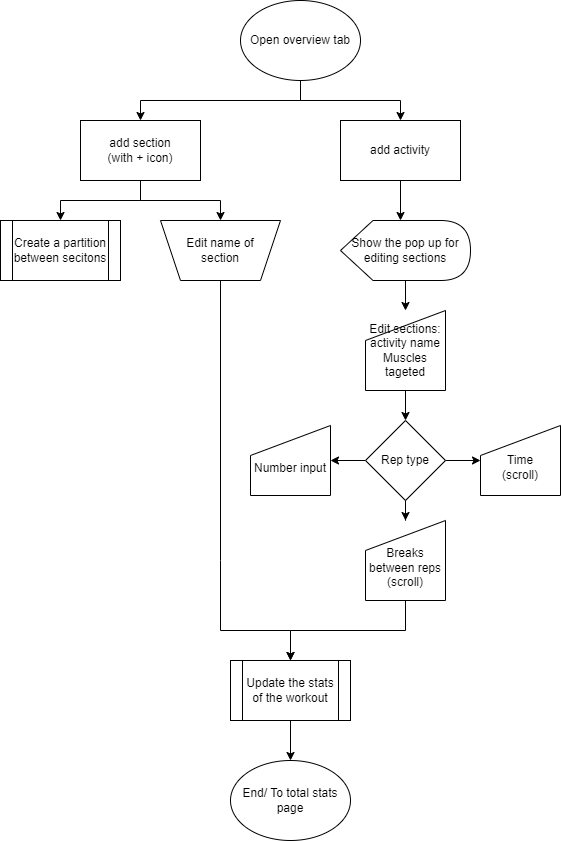

The diagram above was exported from draw.io. Its source (the exported page's mxGraphModel, read from the mxfile embedded in the PNG):
<mxGraphModel dx="924" dy="569" grid="1" gridSize="10" guides="1" tooltips="1" connect="1" arrows="1" fold="1" page="1" pageScale="1" pageWidth="827" pageHeight="1169" math="0" shadow="0">
  <root>
    <mxCell id="0" />
    <mxCell id="1" parent="0" />
    <mxCell id="MHtGLgwzeGhqGJLHWx2T-3" value="" style="edgeStyle=orthogonalEdgeStyle;rounded=0;orthogonalLoop=1;jettySize=auto;html=1;" parent="1" source="MHtGLgwzeGhqGJLHWx2T-1" target="MHtGLgwzeGhqGJLHWx2T-2" edge="1">
      <mxGeometry relative="1" as="geometry">
        <Array as="points">
          <mxPoint x="400" y="140" />
          <mxPoint x="240" y="140" />
        </Array>
      </mxGeometry>
    </mxCell>
    <mxCell id="MHtGLgwzeGhqGJLHWx2T-5" value="" style="edgeStyle=orthogonalEdgeStyle;rounded=0;orthogonalLoop=1;jettySize=auto;html=1;" parent="1" source="MHtGLgwzeGhqGJLHWx2T-1" target="MHtGLgwzeGhqGJLHWx2T-4" edge="1">
      <mxGeometry relative="1" as="geometry" />
    </mxCell>
    <mxCell id="MHtGLgwzeGhqGJLHWx2T-1" value="Open overview tab" style="ellipse;whiteSpace=wrap;html=1;" parent="1" vertex="1">
      <mxGeometry x="340" y="40" width="120" height="80" as="geometry" />
    </mxCell>
    <mxCell id="MHtGLgwzeGhqGJLHWx2T-7" value="" style="edgeStyle=orthogonalEdgeStyle;rounded=0;orthogonalLoop=1;jettySize=auto;html=1;" parent="1" source="MHtGLgwzeGhqGJLHWx2T-2" target="MHtGLgwzeGhqGJLHWx2T-6" edge="1">
      <mxGeometry relative="1" as="geometry" />
    </mxCell>
    <mxCell id="MHtGLgwzeGhqGJLHWx2T-2" value="add section&lt;br&gt;(with + icon)" style="whiteSpace=wrap;html=1;" parent="1" vertex="1">
      <mxGeometry x="180" y="160" width="120" height="60" as="geometry" />
    </mxCell>
    <mxCell id="MHtGLgwzeGhqGJLHWx2T-11" value="" style="edgeStyle=orthogonalEdgeStyle;rounded=0;orthogonalLoop=1;jettySize=auto;html=1;" parent="1" source="MHtGLgwzeGhqGJLHWx2T-4" edge="1">
      <mxGeometry relative="1" as="geometry">
        <mxPoint x="500" y="260" as="targetPoint" />
      </mxGeometry>
    </mxCell>
    <mxCell id="MHtGLgwzeGhqGJLHWx2T-4" value="add activity" style="whiteSpace=wrap;html=1;" parent="1" vertex="1">
      <mxGeometry x="440" y="160" width="120" height="60" as="geometry" />
    </mxCell>
    <mxCell id="MHtGLgwzeGhqGJLHWx2T-6" value="Create a partition between secitons" style="shape=process;whiteSpace=wrap;html=1;backgroundOutline=1;" parent="1" vertex="1">
      <mxGeometry x="100" y="260" width="120" height="60" as="geometry" />
    </mxCell>
    <mxCell id="MHtGLgwzeGhqGJLHWx2T-8" value="Edit name of&lt;br&gt;section" style="shape=trapezoid;perimeter=trapezoidPerimeter;whiteSpace=wrap;html=1;fixedSize=1;direction=west;" parent="1" vertex="1">
      <mxGeometry x="260" y="260" width="120" height="60" as="geometry" />
    </mxCell>
    <mxCell id="MHtGLgwzeGhqGJLHWx2T-9" value="" style="endArrow=classic;html=1;rounded=0;exitX=0.5;exitY=1;exitDx=0;exitDy=0;entryX=0.5;entryY=1;entryDx=0;entryDy=0;" parent="1" source="MHtGLgwzeGhqGJLHWx2T-2" target="MHtGLgwzeGhqGJLHWx2T-8" edge="1">
      <mxGeometry width="50" height="50" relative="1" as="geometry">
        <mxPoint x="390" y="330" as="sourcePoint" />
        <mxPoint x="440" y="280" as="targetPoint" />
        <Array as="points">
          <mxPoint x="240" y="240" />
          <mxPoint x="320" y="240" />
        </Array>
      </mxGeometry>
    </mxCell>
    <mxCell id="RXQ1p-tJKPs5FNb8Pgk0-10" value="" style="edgeStyle=orthogonalEdgeStyle;rounded=0;orthogonalLoop=1;jettySize=auto;html=1;" edge="1" parent="1" source="MHtGLgwzeGhqGJLHWx2T-12" target="RXQ1p-tJKPs5FNb8Pgk0-9">
      <mxGeometry relative="1" as="geometry" />
    </mxCell>
    <mxCell id="MHtGLgwzeGhqGJLHWx2T-12" value="Show the pop up for editing sections" style="shape=display;whiteSpace=wrap;html=1;" parent="1" vertex="1">
      <mxGeometry x="440" y="260" width="130" height="60" as="geometry" />
    </mxCell>
    <mxCell id="RXQ1p-tJKPs5FNb8Pgk0-16" value="" style="edgeStyle=orthogonalEdgeStyle;rounded=0;orthogonalLoop=1;jettySize=auto;html=1;" edge="1" parent="1" source="MHtGLgwzeGhqGJLHWx2T-14" target="RXQ1p-tJKPs5FNb8Pgk0-15">
      <mxGeometry relative="1" as="geometry" />
    </mxCell>
    <mxCell id="MHtGLgwzeGhqGJLHWx2T-14" value="Update the stats of the workout" style="shape=process;whiteSpace=wrap;html=1;backgroundOutline=1;" parent="1" vertex="1">
      <mxGeometry x="330" y="700" width="120" height="60" as="geometry" />
    </mxCell>
    <mxCell id="RXQ1p-tJKPs5FNb8Pgk0-7" value="" style="edgeStyle=orthogonalEdgeStyle;rounded=0;orthogonalLoop=1;jettySize=auto;html=1;" edge="1" parent="1" source="RXQ1p-tJKPs5FNb8Pgk0-3" target="RXQ1p-tJKPs5FNb8Pgk0-5">
      <mxGeometry relative="1" as="geometry" />
    </mxCell>
    <mxCell id="RXQ1p-tJKPs5FNb8Pgk0-8" value="" style="edgeStyle=orthogonalEdgeStyle;rounded=0;orthogonalLoop=1;jettySize=auto;html=1;" edge="1" parent="1" source="RXQ1p-tJKPs5FNb8Pgk0-3" target="RXQ1p-tJKPs5FNb8Pgk0-6">
      <mxGeometry relative="1" as="geometry" />
    </mxCell>
    <mxCell id="RXQ1p-tJKPs5FNb8Pgk0-13" value="" style="edgeStyle=orthogonalEdgeStyle;rounded=0;orthogonalLoop=1;jettySize=auto;html=1;" edge="1" parent="1" source="RXQ1p-tJKPs5FNb8Pgk0-3" target="RXQ1p-tJKPs5FNb8Pgk0-12">
      <mxGeometry relative="1" as="geometry" />
    </mxCell>
    <mxCell id="RXQ1p-tJKPs5FNb8Pgk0-3" value="Rep type" style="rhombus;whiteSpace=wrap;html=1;rounded=0;" vertex="1" parent="1">
      <mxGeometry x="465" y="460" width="80" height="80" as="geometry" />
    </mxCell>
    <mxCell id="RXQ1p-tJKPs5FNb8Pgk0-5" value="&lt;br&gt;Time&lt;br&gt;(scroll)" style="shape=manualInput;whiteSpace=wrap;html=1;" vertex="1" parent="1">
      <mxGeometry x="580" y="465" width="80" height="70" as="geometry" />
    </mxCell>
    <mxCell id="RXQ1p-tJKPs5FNb8Pgk0-6" value="&lt;br&gt;Number input" style="shape=manualInput;whiteSpace=wrap;html=1;" vertex="1" parent="1">
      <mxGeometry x="350" y="465" width="80" height="70" as="geometry" />
    </mxCell>
    <mxCell id="RXQ1p-tJKPs5FNb8Pgk0-11" value="" style="edgeStyle=orthogonalEdgeStyle;rounded=0;orthogonalLoop=1;jettySize=auto;html=1;" edge="1" parent="1" source="RXQ1p-tJKPs5FNb8Pgk0-9" target="RXQ1p-tJKPs5FNb8Pgk0-3">
      <mxGeometry relative="1" as="geometry" />
    </mxCell>
    <mxCell id="RXQ1p-tJKPs5FNb8Pgk0-9" value="Edit sections:&lt;br&gt;activity name&lt;br&gt;Muscles tageted" style="shape=manualInput;whiteSpace=wrap;html=1;" vertex="1" parent="1">
      <mxGeometry x="465" y="350" width="80" height="80" as="geometry" />
    </mxCell>
    <mxCell id="RXQ1p-tJKPs5FNb8Pgk0-12" value="&lt;br&gt;Breaks between reps&lt;br&gt;(scroll)" style="shape=manualInput;whiteSpace=wrap;html=1;" vertex="1" parent="1">
      <mxGeometry x="465" y="560" width="80" height="80" as="geometry" />
    </mxCell>
    <mxCell id="RXQ1p-tJKPs5FNb8Pgk0-14" value="" style="endArrow=classic;html=1;rounded=0;entryX=0.5;entryY=0;entryDx=0;entryDy=0;exitX=0.5;exitY=1;exitDx=0;exitDy=0;" edge="1" parent="1" source="RXQ1p-tJKPs5FNb8Pgk0-12" target="MHtGLgwzeGhqGJLHWx2T-14">
      <mxGeometry width="50" height="50" relative="1" as="geometry">
        <mxPoint x="390" y="520" as="sourcePoint" />
        <mxPoint x="440" y="470" as="targetPoint" />
        <Array as="points">
          <mxPoint x="505" y="670" />
          <mxPoint x="390" y="670" />
        </Array>
      </mxGeometry>
    </mxCell>
    <mxCell id="RXQ1p-tJKPs5FNb8Pgk0-15" value="End/ To total stats page" style="ellipse;whiteSpace=wrap;html=1;" vertex="1" parent="1">
      <mxGeometry x="330" y="800" width="120" height="80" as="geometry" />
    </mxCell>
    <mxCell id="RXQ1p-tJKPs5FNb8Pgk0-17" value="" style="endArrow=classic;html=1;rounded=0;exitX=0.5;exitY=0;exitDx=0;exitDy=0;entryX=0.5;entryY=0;entryDx=0;entryDy=0;" edge="1" parent="1" source="MHtGLgwzeGhqGJLHWx2T-8" target="MHtGLgwzeGhqGJLHWx2T-14">
      <mxGeometry width="50" height="50" relative="1" as="geometry">
        <mxPoint x="480" y="560" as="sourcePoint" />
        <mxPoint x="530" y="510" as="targetPoint" />
        <Array as="points">
          <mxPoint x="320" y="600" />
          <mxPoint x="320" y="670" />
          <mxPoint x="390" y="670" />
        </Array>
      </mxGeometry>
    </mxCell>
  </root>
</mxGraphModel>